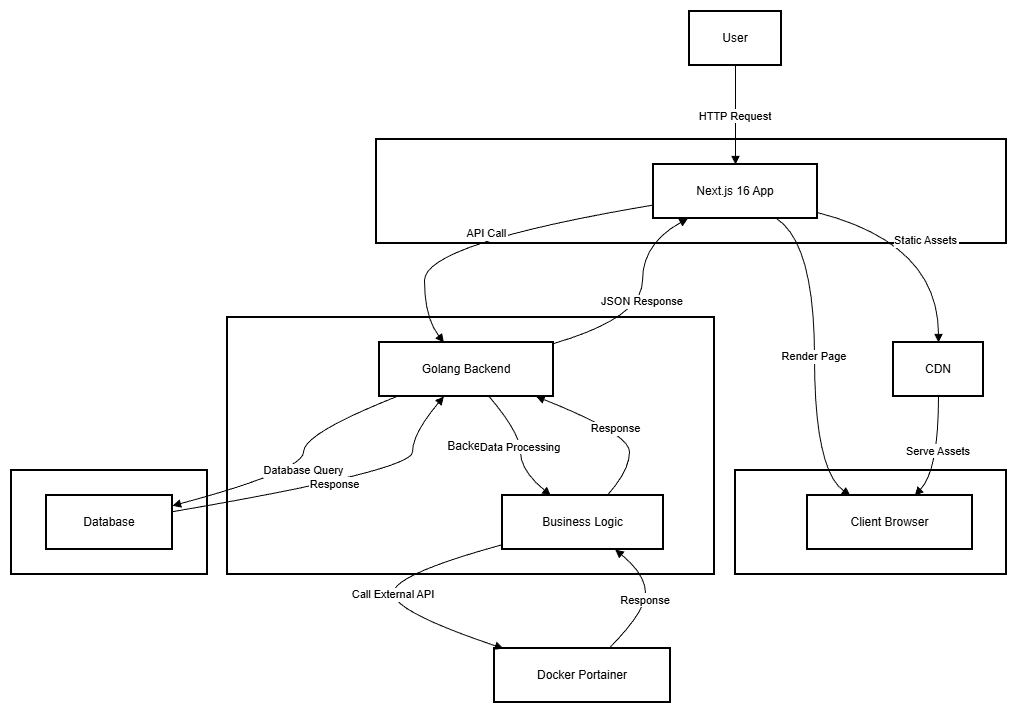

The diagram above was exported from draw.io. Its source (the exported page's mxGraphModel, read from the mxfile embedded in the PNG):
<mxGraphModel dx="1418" dy="832" grid="1" gridSize="10" guides="1" tooltips="1" connect="1" arrows="1" fold="1" page="1" pageScale="1" pageWidth="850" pageHeight="1100" math="0" shadow="0">
  <root>
    <mxCell id="0" />
    <mxCell id="1" parent="0" />
    <mxCell id="2" value="Data Layer" style="whiteSpace=wrap;strokeWidth=2;" parent="1" vertex="1">
      <mxGeometry x="8" y="467" width="196" height="104" as="geometry" />
    </mxCell>
    <mxCell id="3" value="Backend" style="whiteSpace=wrap;strokeWidth=2;" parent="1" vertex="1">
      <mxGeometry x="224" y="314" width="487" height="257" as="geometry" />
    </mxCell>
    <mxCell id="4" value="Frontend" style="whiteSpace=wrap;strokeWidth=2;" parent="1" vertex="1">
      <mxGeometry x="373" y="136" width="630" height="104" as="geometry" />
    </mxCell>
    <mxCell id="5" value="User Interface" style="whiteSpace=wrap;strokeWidth=2;" parent="1" vertex="1">
      <mxGeometry x="732" y="467" width="271" height="104" as="geometry" />
    </mxCell>
    <mxCell id="6" value="User" style="whiteSpace=wrap;strokeWidth=2;" parent="1" vertex="1">
      <mxGeometry x="686" y="8" width="92" height="54" as="geometry" />
    </mxCell>
    <mxCell id="7" value="Next.js 16 App" style="whiteSpace=wrap;strokeWidth=2;" parent="1" vertex="1">
      <mxGeometry x="650" y="161" width="164" height="54" as="geometry" />
    </mxCell>
    <mxCell id="8" value="Golang Backend" style="whiteSpace=wrap;strokeWidth=2;" parent="1" vertex="1">
      <mxGeometry x="376" y="339" width="174" height="54" as="geometry" />
    </mxCell>
    <mxCell id="9" value="Database" style="whiteSpace=wrap;strokeWidth=2;" parent="1" vertex="1">
      <mxGeometry x="43" y="492" width="126" height="54" as="geometry" />
    </mxCell>
    <mxCell id="10" value="Business Logic" style="whiteSpace=wrap;strokeWidth=2;" parent="1" vertex="1">
      <mxGeometry x="499" y="492" width="161" height="54" as="geometry" />
    </mxCell>
    <mxCell id="11" value="Client Browser" style="whiteSpace=wrap;strokeWidth=2;" parent="1" vertex="1">
      <mxGeometry x="804" y="492" width="165" height="54" as="geometry" />
    </mxCell>
    <mxCell id="12" value="CDN" style="whiteSpace=wrap;strokeWidth=2;" parent="1" vertex="1">
      <mxGeometry x="890" y="339" width="90" height="54" as="geometry" />
    </mxCell>
    <mxCell id="13" value="Docker Portainer" style="whiteSpace=wrap;strokeWidth=2;" parent="1" vertex="1">
      <mxGeometry x="491" y="645" width="176" height="54" as="geometry" />
    </mxCell>
    <mxCell id="14" value="HTTP Request" style="curved=1;startArrow=none;endArrow=block;exitX=0.5;exitY=1;entryX=0.5;entryY=0;" parent="1" source="6" target="7" edge="1">
      <mxGeometry relative="1" as="geometry">
        <Array as="points" />
      </mxGeometry>
    </mxCell>
    <mxCell id="15" value="API Call" style="curved=1;startArrow=none;endArrow=block;exitX=0;exitY=0.75;entryX=0.37;entryY=0;" parent="1" source="7" target="8" edge="1">
      <mxGeometry relative="1" as="geometry">
        <Array as="points">
          <mxPoint x="421" y="240" />
          <mxPoint x="421" y="314" />
        </Array>
      </mxGeometry>
    </mxCell>
    <mxCell id="16" value="Database Query" style="curved=1;startArrow=none;endArrow=block;exitX=0.1;exitY=1;entryX=1;entryY=0.19;" parent="1" source="8" target="9" edge="1">
      <mxGeometry relative="1" as="geometry">
        <Array as="points">
          <mxPoint x="300" y="430" />
          <mxPoint x="300" y="467" />
        </Array>
      </mxGeometry>
    </mxCell>
    <mxCell id="17" value="Response" style="curved=1;startArrow=none;endArrow=block;exitX=1;exitY=0.3;entryX=0.37;entryY=1;" parent="1" source="9" target="8" edge="1">
      <mxGeometry relative="1" as="geometry">
        <Array as="points">
          <mxPoint x="409" y="467" />
          <mxPoint x="409" y="430" />
        </Array>
      </mxGeometry>
    </mxCell>
    <mxCell id="18" value="Data Processing" style="curved=1;startArrow=none;endArrow=block;exitX=0.63;exitY=1;entryX=0.3;entryY=0;" parent="1" source="8" target="10" edge="1">
      <mxGeometry relative="1" as="geometry">
        <Array as="points">
          <mxPoint x="517" y="430" />
          <mxPoint x="517" y="467" />
        </Array>
      </mxGeometry>
    </mxCell>
    <mxCell id="19" value="Response" style="curved=1;startArrow=none;endArrow=block;exitX=0.65;exitY=0;entryX=0.9;entryY=1;" parent="1" source="10" target="8" edge="1">
      <mxGeometry relative="1" as="geometry">
        <Array as="points">
          <mxPoint x="626" y="467" />
          <mxPoint x="626" y="430" />
        </Array>
      </mxGeometry>
    </mxCell>
    <mxCell id="20" value="JSON Response" style="curved=1;startArrow=none;endArrow=block;exitX=1;exitY=0.02;entryX=0.21;entryY=1;" parent="1" source="8" target="7" edge="1">
      <mxGeometry relative="1" as="geometry">
        <Array as="points">
          <mxPoint x="639" y="314" />
          <mxPoint x="639" y="240" />
        </Array>
      </mxGeometry>
    </mxCell>
    <mxCell id="21" value="Render Page" style="curved=1;startArrow=none;endArrow=block;exitX=0.75;exitY=1;entryX=0.26;entryY=0;" parent="1" source="7" target="11" edge="1">
      <mxGeometry relative="1" as="geometry">
        <Array as="points">
          <mxPoint x="811" y="240" />
          <mxPoint x="811" y="467" />
        </Array>
      </mxGeometry>
    </mxCell>
    <mxCell id="22" value="Static Assets" style="curved=1;startArrow=none;endArrow=block;exitX=1;exitY=0.89;entryX=0.5;entryY=0;" parent="1" source="7" target="12" edge="1">
      <mxGeometry relative="1" as="geometry">
        <Array as="points">
          <mxPoint x="935" y="240" />
        </Array>
      </mxGeometry>
    </mxCell>
    <mxCell id="23" value="Serve Assets" style="curved=1;startArrow=none;endArrow=block;exitX=0.5;exitY=1;entryX=0.65;entryY=0;" parent="1" source="12" target="11" edge="1">
      <mxGeometry relative="1" as="geometry">
        <Array as="points">
          <mxPoint x="935" y="467" />
        </Array>
      </mxGeometry>
    </mxCell>
    <mxCell id="24" value="Call External API" style="curved=1;startArrow=none;endArrow=block;exitX=0;exitY=0.91;entryX=0.05;entryY=0;" parent="1" source="10" target="13" edge="1">
      <mxGeometry relative="1" as="geometry">
        <Array as="points">
          <mxPoint x="390" y="571" />
          <mxPoint x="390" y="608" />
        </Array>
      </mxGeometry>
    </mxCell>
    <mxCell id="25" value="Response" style="curved=1;startArrow=none;endArrow=block;exitX=0.65;exitY=0;entryX=0.7;entryY=1;" parent="1" source="13" target="10" edge="1">
      <mxGeometry relative="1" as="geometry">
        <Array as="points">
          <mxPoint x="642" y="608" />
          <mxPoint x="642" y="571" />
        </Array>
      </mxGeometry>
    </mxCell>
  </root>
</mxGraphModel>